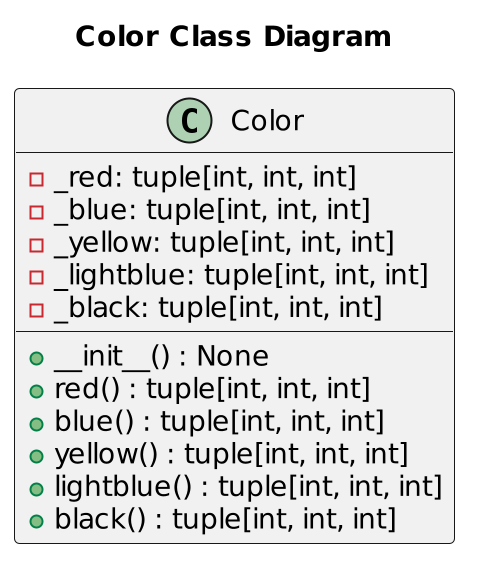

The diagram above was rendered by PlantUML. Its source (embedded in the PNG):
@startuml
scale 2
title "Color Class Diagram"
class Color {
    +__init__() : None
    -_red: tuple[int, int, int]
    -_blue: tuple[int, int, int]
    -_yellow: tuple[int, int, int]
    -_lightblue: tuple[int, int, int]
    -_black: tuple[int, int, int]

    +red() : tuple[int, int, int]
    +blue() : tuple[int, int, int]
    +yellow() : tuple[int, int, int]
    +lightblue() : tuple[int, int, int]
    +black() : tuple[int, int, int]
}
@enduml